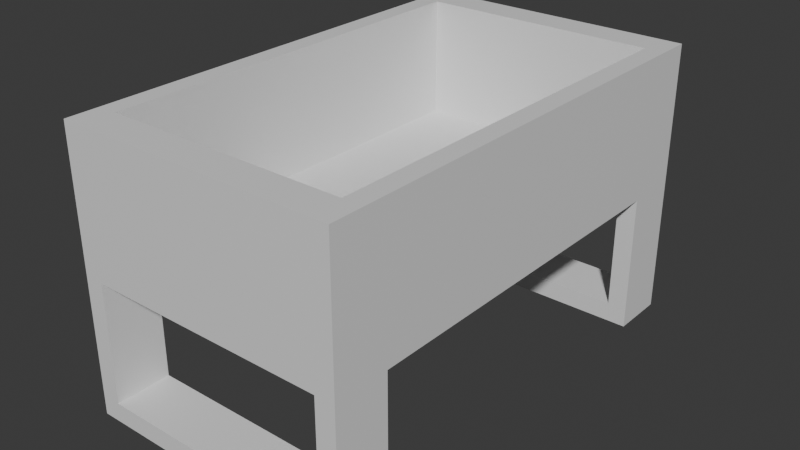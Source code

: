 # Source: sink.blend  (saved by Blender 4.0.36; exported with 4.5.12 LTS)
import bpy
from mathutils import Matrix  # noqa: F401  (used for matrix-valued properties, if any)

bpy.ops.wm.read_factory_settings(use_empty=True)
scene = bpy.context.scene
scene.name = 'Scene'

# ---- collections
col_collection = bpy.data.collections.new('Collection'); scene.collection.children.link(col_collection)

# ---- materials (node trees are filled in below, after node groups)
mat_material = bpy.data.materials.new('Material')
mat_material.alpha_threshold = 0.0
mat_material.use_transparent_shadow = False
mat_material.roughness = 0.5
mat_material.line_color = (0.0, 0.0, 0.0, 1.0)

# ---- material node trees
mat_material.use_nodes = True; mat_material.node_tree.nodes.clear()
_N = mat_material.node_tree.nodes; _L = mat_material.node_tree.links
n0 = _N.new('ShaderNodeOutputMaterial'); n0.name = 'Material Output'; n0.location = (300, 300)
n1 = _N.new('ShaderNodeBsdfPrincipled'); n1.name = 'Principled BSDF'; n1.location = (10, 300)
n1.inputs[3].default_value = 1.45
_L.new(n1.outputs[0], n0.inputs[0])
n0.is_active_output = True

# ---- world
world_world = bpy.data.worlds.new('World'); scene.world = world_world
world_world.use_nodes = True; world_world.node_tree.nodes.clear()
_N = world_world.node_tree.nodes; _L = world_world.node_tree.links
n0 = _N.new('ShaderNodeOutputWorld'); n0.name = 'World Output'; n0.location = (300, 300)
n1 = _N.new('ShaderNodeBackground'); n1.name = 'Background'; n1.location = (10, 300)
n1.inputs[0].default_value = (0.05088, 0.05088, 0.05088, 1.0)
_L.new(n1.outputs[0], n0.inputs[0])
n0.is_active_output = True
world_world.color = (0.05088, 0.05088, 0.05088)
world_world.use_sun_shadow = False
world_world.sun_shadow_jitter_overblur = 0.0

# ---- meshes
me_cube = bpy.data.meshes.new('Cube')
me_cube.from_pydata([(1.0, 1.7, 1.0), (1.0, 1.7, 0.0), (0.8594, 1.461, 0.1406), (1.0, -1.7, 1.0), (1.0, -1.7, 0.0), (0.8594, -1.461, 0.1406), (-1.0, 1.7, 1.0), (-1.0, 1.7, 0.0), (-0.8594, 1.461, 0.1406), (-1.0, -1.7, 1.0), (-0.8594, -1.461, 0.1406), (0.8594, 1.461, 1.0), (-0.8594, 1.461, 1.0), (-0.8594, -1.461, 1.0), (0.8594, -1.461, 1.0), (-1.0, -1.7, -1.0), (-1.0, -1.7, 0.0), (-1.0, -1.3, -1.0), (-1.0, -1.3, 0.0), (1.0, -1.7, -1.0), (1.0, -1.3, -1.0), (1.0, -1.3, 0.0), (-1.0, 1.3, -1.0), (-1.0, 1.3, 0.0), (-1.0, 1.7, -1.0), (1.0, 1.3, -1.0), (1.0, 1.3, 0.0), (1.0, 1.7, -1.0), (-0.8613, -1.3, -0.8606), (0.8613, -1.3, 0.0), (-0.8613, -1.3, 0.0), (0.8613, -1.3, -0.8606), (-0.8613, -1.7, 0.0), (0.8613, -1.7, -0.8606), (0.8613, -1.7, 0.0), (-0.8613, -1.7, -0.8606), (-0.8613, 1.7, -0.8606), (0.8613, 1.7, 0.0), (-0.8613, 1.7, 0.0), (0.8613, 1.7, -0.8606), (-0.8613, 1.3, 0.0), (0.8613, 1.3, -0.8606), (0.8613, 1.3, 0.0), (-0.8613, 1.3, -0.8606)], [], [(13, 9, 3, 14), (14, 3, 0, 6, 9, 13, 12, 11), (4, 3, 9, 16), (16, 9, 6, 7), (7, 1, 4, 16), (1, 0, 3, 4), (7, 6, 0, 1), (5, 10, 13, 14), (13, 10, 8, 12), (8, 10, 5, 2), (2, 5, 14, 11), (12, 8, 2, 11), (15, 16, 18, 17), (29, 21, 20, 17, 18, 30, 28, 31), (20, 21, 4, 19), (16, 15, 19, 4, 34, 33, 35, 32), (17, 20, 19, 15), (18, 16, 32, 30), (34, 4, 21, 29), (22, 23, 7, 24), (37, 1, 27, 24, 7, 38, 36, 39), (27, 1, 26, 25), (23, 22, 25, 26, 42, 41, 43, 40), (24, 27, 25, 22), (7, 23, 40, 38), (42, 26, 1, 37), (32, 35, 28, 30), (40, 43, 36, 38), (31, 33, 34, 29), (39, 41, 42, 37), (41, 39, 36, 43), (33, 31, 28, 35)])
_uv = me_cube.uv_layers.new(name='UVMap')
_uv.uv.foreach_set('vector', [0.8574, 0.7324, 0.875, 0.75, 0.625, 0.75, 0.6426, 0.7324, 0.6426, 0.7324, 0.625, 0.75, 0.625, 0.5, 0.875, 0.5, 0.875, 0.75, 0.8574, 0.7324, 0.8574, 0.5176, 0.6426, 0.5176, 0.375, 0.75, 0.625, 0.75, 0.625, 1.0, 0.375, 1.0, 0.375, 0.0, 0.625, 0.0, 0.625, 0.25, 0.375, 0.25, 0.125, 0.5, 0.375, 0.5, 0.375, 0.75, 0.125, 0.75, 0.375, 0.5, 0.625, 0.5, 0.625, 0.75, 0.375, 0.75, 0.375, 0.25, 0.625, 0.25, 0.625, 0.5, 0.375, 0.5, 0.375, 0.75, 0.375, 1.0, 0.5672, 1.0, 0.5672, 0.75, 0.5672, 0.0, 0.375, 0.0, 0.375, 0.25, 0.5672, 0.25, 0.125, 0.5, 0.125, 0.75, 0.375, 0.75, 0.375, 0.5, 0.375, 0.5, 0.375, 0.75, 0.5672, 0.75, 0.5672, 0.5, 0.5672, 0.25, 0.375, 0.25, 0.375, 0.5, 0.5672, 0.5, 0.375, 0.0, 0.625, 0.0, 0.625, 0.25, 0.375, 0.25, 0.625, 0.4827, 0.625, 0.5, 0.375, 0.5, 0.375, 0.25, 0.625, 0.25, 0.625, 0.2673, 0.4098, 0.2673, 0.4098, 0.4827, 0.375, 0.5, 0.625, 0.5, 0.625, 0.75, 0.375, 0.75, 0.625, 1.0, 0.375, 1.0, 0.375, 0.75, 0.625, 0.75, 0.625, 0.7673, 0.4098, 0.7673, 0.4098, 0.9827, 0.625, 0.9827, 0.125, 0.5, 0.375, 0.5, 0.375, 0.75, 0.125, 0.75, 0.875, 0.5, 0.875, 0.75, 0.8577, 0.75, 0.8577, 0.5, 0.6423, 0.75, 0.625, 0.75, 0.625, 0.5, 0.6423, 0.5, 0.375, 0.0, 0.625, 0.0, 0.625, 0.25, 0.375, 0.25, 0.625, 0.4827, 0.625, 0.5, 0.375, 0.5, 0.375, 0.25, 0.625, 0.25, 0.625, 0.2673, 0.4098, 0.2673, 0.4098, 0.4827, 0.375, 0.5, 0.625, 0.5, 0.625, 0.75, 0.375, 0.75, 0.625, 1.0, 0.375, 1.0, 0.375, 0.75, 0.625, 0.75, 0.625, 0.7673, 0.4098, 0.7673, 0.4098, 0.9827, 0.625, 0.9827, 0.125, 0.5, 0.375, 0.5, 0.375, 0.75, 0.125, 0.75, 0.875, 0.5, 0.875, 0.75, 0.8577, 0.75, 0.8577, 0.5, 0.6423, 0.75, 0.625, 0.75, 0.625, 0.5, 0.6423, 0.5, 0.6248, 0.02782, 0.375, 0.02782, 0.375, 0.05138, 0.6248, 0.05138, 0.6248, 0.2045, 0.375, 0.2045, 0.375, 0.2281, 0.6248, 0.2281, 0.375, 0.6986, 0.375, 0.7222, 0.6248, 0.7222, 0.6248, 0.6986, 0.375, 0.5219, 0.375, 0.5455, 0.6248, 0.5455, 0.6248, 0.5219, 0.375, 0.5455, 0.375, 0.5219, 0.125, 0.5219, 0.125, 0.5455, 0.375, 0.7222, 0.375, 0.6986, 0.125, 0.6986, 0.125, 0.7222])
me_cube.materials.append(mat_material)
me_cube.use_mirror_vertex_groups = False
me_cube.update()

# ---- objects
ob_cube = bpy.data.objects.new('Cube', me_cube)

# ---- transforms, parenting, visibility, modifiers, constraints
ob_cube.location = (0.0, 0.0, 0.0)
ob_cube.lock_rotations_4d = False
ob_cube.empty_display_type = 'ARROWS'
ob_cube.lineart.crease_threshold = 0.0

# ---- collection membership
col_collection.objects.link(ob_cube)

# ---- scene / render settings (as saved in the file)
scene.frame_start = 1; scene.frame_end = 250; scene.frame_set(1)
scene.render.engine = 'BLENDER_EEVEE_NEXT'
scene.cycles.sampling_pattern = 'TABULATED_SOBOL'
bpy.context.view_layer.update()

# ---- added for rendering (the .blend has no active camera and no usable light): camera, sun
cam_auto = bpy.data.cameras.new('AutoCamera')
cam_auto.lens = 50.0
cam_auto.sensor_width = 36.0
cam_auto.clip_end = 1000.0
ob_auto_camera = bpy.data.objects.new('AutoCamera', cam_auto)
scene.collection.objects.link(ob_auto_camera)
ob_auto_camera.location = (4.09196, -4.91036, 3.27357)
ob_auto_camera.rotation_euler = (1.09748, -7.21219e-08, 0.694738)
scene.camera = ob_auto_camera
light_auto_sun = bpy.data.lights.new('AutoSun', 'SUN')
light_auto_sun.energy = 3.0
light_auto_sun.angle = 0.0523599
ob_auto_sun = bpy.data.objects.new('AutoSun', light_auto_sun)
scene.collection.objects.link(ob_auto_sun)
ob_auto_sun.rotation_euler = (0.872665, 0.174533, 0.523599)
bpy.context.view_layer.update()
